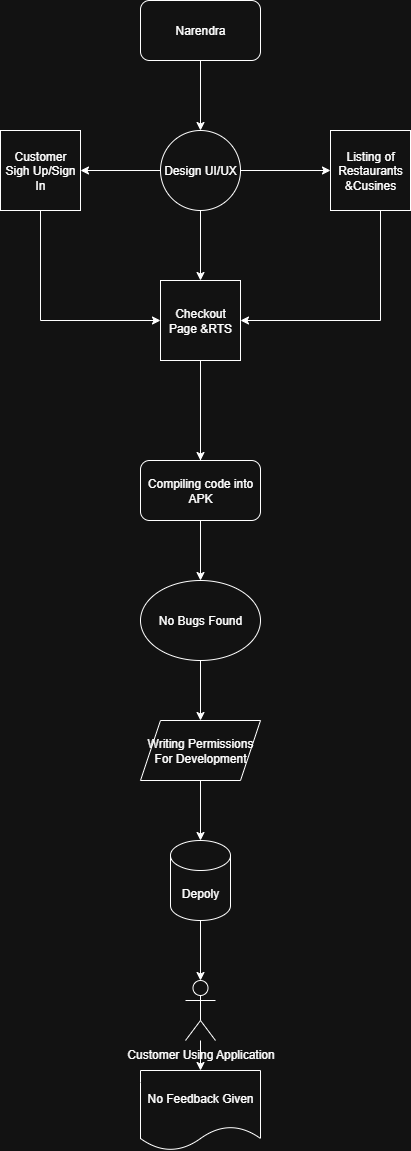

The diagram above was exported from draw.io. Its source (the exported page's mxGraphModel, read from the mxfile embedded in the PNG):
<mxGraphModel dx="672" dy="392" grid="1" gridSize="10" guides="1" tooltips="1" connect="1" arrows="1" fold="1" page="1" pageScale="1" pageWidth="827" pageHeight="1169" math="0" shadow="0">
  <root>
    <mxCell id="0" />
    <mxCell id="1" parent="0" />
    <mxCell id="P6DoPqfXFruGyB8CLCnv-2" style="edgeStyle=orthogonalEdgeStyle;rounded=0;orthogonalLoop=1;jettySize=auto;html=1;" edge="1" parent="1" source="P6DoPqfXFruGyB8CLCnv-1" target="P6DoPqfXFruGyB8CLCnv-3">
      <mxGeometry relative="1" as="geometry">
        <mxPoint x="420" y="150" as="targetPoint" />
      </mxGeometry>
    </mxCell>
    <mxCell id="P6DoPqfXFruGyB8CLCnv-1" value="Narendra" style="rounded=1;whiteSpace=wrap;html=1;" vertex="1" parent="1">
      <mxGeometry x="360" y="40" width="120" height="60" as="geometry" />
    </mxCell>
    <mxCell id="P6DoPqfXFruGyB8CLCnv-33" style="edgeStyle=orthogonalEdgeStyle;rounded=0;orthogonalLoop=1;jettySize=auto;html=1;entryX=1;entryY=0.5;entryDx=0;entryDy=0;" edge="1" parent="1" source="P6DoPqfXFruGyB8CLCnv-3" target="P6DoPqfXFruGyB8CLCnv-5">
      <mxGeometry relative="1" as="geometry" />
    </mxCell>
    <mxCell id="P6DoPqfXFruGyB8CLCnv-37" value="" style="edgeStyle=orthogonalEdgeStyle;rounded=0;orthogonalLoop=1;jettySize=auto;html=1;" edge="1" parent="1" source="P6DoPqfXFruGyB8CLCnv-3" target="P6DoPqfXFruGyB8CLCnv-8">
      <mxGeometry relative="1" as="geometry" />
    </mxCell>
    <mxCell id="P6DoPqfXFruGyB8CLCnv-3" value="Design UI/UX" style="ellipse;whiteSpace=wrap;html=1;aspect=fixed;" vertex="1" parent="1">
      <mxGeometry x="380" y="170" width="80" height="80" as="geometry" />
    </mxCell>
    <mxCell id="P6DoPqfXFruGyB8CLCnv-6" style="edgeStyle=orthogonalEdgeStyle;rounded=0;orthogonalLoop=1;jettySize=auto;html=1;exitX=0.5;exitY=1;exitDx=0;exitDy=0;" edge="1" parent="1" source="P6DoPqfXFruGyB8CLCnv-3" target="P6DoPqfXFruGyB8CLCnv-7">
      <mxGeometry relative="1" as="geometry">
        <mxPoint x="260" y="360" as="targetPoint" />
        <mxPoint x="370" y="250" as="sourcePoint" />
        <Array as="points">
          <mxPoint x="420" y="340" />
          <mxPoint x="420" y="340" />
        </Array>
      </mxGeometry>
    </mxCell>
    <mxCell id="P6DoPqfXFruGyB8CLCnv-31" style="edgeStyle=orthogonalEdgeStyle;rounded=0;orthogonalLoop=1;jettySize=auto;html=1;entryX=0;entryY=0.5;entryDx=0;entryDy=0;" edge="1" parent="1" source="P6DoPqfXFruGyB8CLCnv-5" target="P6DoPqfXFruGyB8CLCnv-7">
      <mxGeometry relative="1" as="geometry">
        <Array as="points">
          <mxPoint x="260" y="360" />
        </Array>
      </mxGeometry>
    </mxCell>
    <mxCell id="P6DoPqfXFruGyB8CLCnv-5" value="Customer Sigh Up/Sign In" style="whiteSpace=wrap;html=1;aspect=fixed;" vertex="1" parent="1">
      <mxGeometry x="220" y="170" width="80" height="80" as="geometry" />
    </mxCell>
    <mxCell id="P6DoPqfXFruGyB8CLCnv-13" style="edgeStyle=orthogonalEdgeStyle;rounded=0;orthogonalLoop=1;jettySize=auto;html=1;" edge="1" parent="1" source="P6DoPqfXFruGyB8CLCnv-7" target="P6DoPqfXFruGyB8CLCnv-14">
      <mxGeometry relative="1" as="geometry">
        <mxPoint x="260" y="360" as="targetPoint" />
      </mxGeometry>
    </mxCell>
    <mxCell id="P6DoPqfXFruGyB8CLCnv-15" style="edgeStyle=orthogonalEdgeStyle;rounded=0;orthogonalLoop=1;jettySize=auto;html=1;" edge="1" parent="1" source="P6DoPqfXFruGyB8CLCnv-7" target="P6DoPqfXFruGyB8CLCnv-16">
      <mxGeometry relative="1" as="geometry">
        <mxPoint x="260" y="360" as="targetPoint" />
      </mxGeometry>
    </mxCell>
    <mxCell id="P6DoPqfXFruGyB8CLCnv-7" value="Checkout Page &amp;amp;RTS" style="whiteSpace=wrap;html=1;aspect=fixed;" vertex="1" parent="1">
      <mxGeometry x="380" y="320" width="80" height="80" as="geometry" />
    </mxCell>
    <mxCell id="P6DoPqfXFruGyB8CLCnv-8" value="Listing of Restaurants &amp;amp;Cusines" style="whiteSpace=wrap;html=1;aspect=fixed;" vertex="1" parent="1">
      <mxGeometry x="550" y="170" width="80" height="80" as="geometry" />
    </mxCell>
    <mxCell id="P6DoPqfXFruGyB8CLCnv-14" value="Compiling code into APK" style="rounded=1;whiteSpace=wrap;html=1;" vertex="1" parent="1">
      <mxGeometry x="360" y="500" width="120" height="60" as="geometry" />
    </mxCell>
    <mxCell id="P6DoPqfXFruGyB8CLCnv-19" style="edgeStyle=orthogonalEdgeStyle;rounded=0;orthogonalLoop=1;jettySize=auto;html=1;entryX=0.5;entryY=0;entryDx=0;entryDy=0;" edge="1" parent="1" source="P6DoPqfXFruGyB8CLCnv-16" target="P6DoPqfXFruGyB8CLCnv-17">
      <mxGeometry relative="1" as="geometry" />
    </mxCell>
    <mxCell id="P6DoPqfXFruGyB8CLCnv-16" value="No Bugs Found" style="ellipse;whiteSpace=wrap;html=1;" vertex="1" parent="1">
      <mxGeometry x="360" y="620" width="120" height="80" as="geometry" />
    </mxCell>
    <mxCell id="P6DoPqfXFruGyB8CLCnv-21" style="edgeStyle=orthogonalEdgeStyle;rounded=0;orthogonalLoop=1;jettySize=auto;html=1;" edge="1" parent="1" source="P6DoPqfXFruGyB8CLCnv-17">
      <mxGeometry relative="1" as="geometry">
        <mxPoint x="420" y="880" as="targetPoint" />
      </mxGeometry>
    </mxCell>
    <mxCell id="P6DoPqfXFruGyB8CLCnv-17" value="Writing Permissions For Development" style="shape=parallelogram;perimeter=parallelogramPerimeter;whiteSpace=wrap;html=1;fixedSize=1;" vertex="1" parent="1">
      <mxGeometry x="360" y="760" width="120" height="60" as="geometry" />
    </mxCell>
    <mxCell id="P6DoPqfXFruGyB8CLCnv-20" value="Depoly" style="shape=cylinder3;whiteSpace=wrap;html=1;boundedLbl=1;backgroundOutline=1;size=15;" vertex="1" parent="1">
      <mxGeometry x="390" y="880" width="60" height="80" as="geometry" />
    </mxCell>
    <mxCell id="P6DoPqfXFruGyB8CLCnv-36" style="edgeStyle=orthogonalEdgeStyle;rounded=0;orthogonalLoop=1;jettySize=auto;html=1;" edge="1" parent="1" source="P6DoPqfXFruGyB8CLCnv-22" target="P6DoPqfXFruGyB8CLCnv-35">
      <mxGeometry relative="1" as="geometry" />
    </mxCell>
    <mxCell id="P6DoPqfXFruGyB8CLCnv-22" value="Customer Using Application" style="shape=umlActor;verticalLabelPosition=bottom;verticalAlign=top;html=1;outlineConnect=0;" vertex="1" parent="1">
      <mxGeometry x="405" y="1020" width="30" height="60" as="geometry" />
    </mxCell>
    <mxCell id="P6DoPqfXFruGyB8CLCnv-23" style="edgeStyle=orthogonalEdgeStyle;rounded=0;orthogonalLoop=1;jettySize=auto;html=1;" edge="1" parent="1" source="P6DoPqfXFruGyB8CLCnv-20">
      <mxGeometry relative="1" as="geometry">
        <mxPoint x="420" y="1020" as="targetPoint" />
      </mxGeometry>
    </mxCell>
    <mxCell id="P6DoPqfXFruGyB8CLCnv-32" style="edgeStyle=orthogonalEdgeStyle;rounded=0;orthogonalLoop=1;jettySize=auto;html=1;entryX=1;entryY=0.5;entryDx=0;entryDy=0;" edge="1" parent="1" source="P6DoPqfXFruGyB8CLCnv-8" target="P6DoPqfXFruGyB8CLCnv-7">
      <mxGeometry relative="1" as="geometry">
        <Array as="points">
          <mxPoint x="600" y="360" />
        </Array>
      </mxGeometry>
    </mxCell>
    <mxCell id="P6DoPqfXFruGyB8CLCnv-35" value="No Feedback Given" style="shape=document;whiteSpace=wrap;html=1;boundedLbl=1;" vertex="1" parent="1">
      <mxGeometry x="360" y="1110" width="120" height="80" as="geometry" />
    </mxCell>
  </root>
</mxGraphModel>